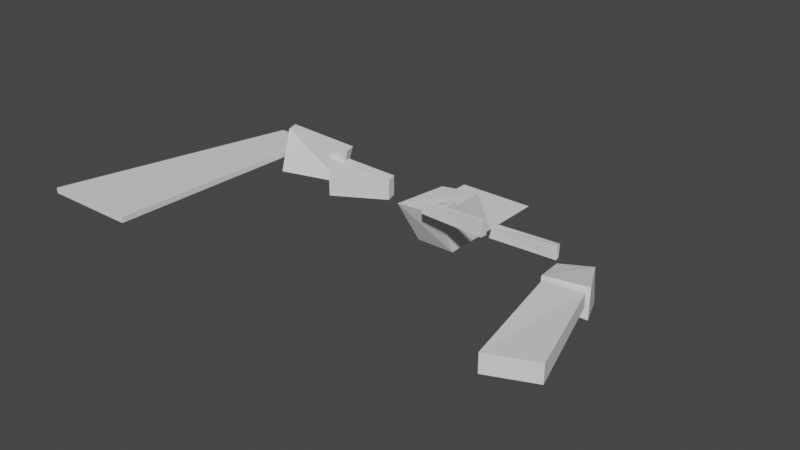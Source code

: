 # Source: map.blend  (saved by Blender 3.1.7; exported with 4.5.12 LTS)
import bpy
from mathutils import Matrix  # noqa: F401  (used for matrix-valued properties, if any)

bpy.ops.wm.read_factory_settings(use_empty=True)
scene = bpy.context.scene
scene.name = 'Scene'

# ---- collections
col_collection = bpy.data.collections.new('Collection'); scene.collection.children.link(col_collection)

# ---- world
world_world = bpy.data.worlds.new('World'); scene.world = world_world
world_world.use_nodes = True; world_world.node_tree.nodes.clear()
_N = world_world.node_tree.nodes; _L = world_world.node_tree.links
n0 = _N.new('ShaderNodeOutputWorld'); n0.name = 'World Output'; n0.location = (300, 300)
n1 = _N.new('ShaderNodeBackground'); n1.name = 'Background'; n1.location = (10, 300)
n1.inputs[0].default_value = (0.05088, 0.05088, 0.05088, 1.0)
_L.new(n1.outputs[0], n0.inputs[0])
n0.is_active_output = True
world_world.color = (0.05088, 0.05088, 0.05088)
world_world.use_sun_shadow = False
world_world.sun_shadow_jitter_overblur = 0.0

# ---- meshes
me_plane = bpy.data.meshes.new('Plane')
me_plane.from_pydata([(-0.9005, -0.9081, 0.0), (0.9156, -0.9081, 0.0), (-0.9005, 0.9081, 0.0), (0.9156, 0.9081, 0.0)], [], [(0, 1, 3, 2)])
_uv = me_plane.uv_layers.new(name='UVMap')
_uv.uv.foreach_set('vector', [0.0, 0.0, 1.0, 0.0, 1.0, 1.0, 0.0, 1.0])
me_plane.use_remesh_fix_poles = True
me_plane.use_remesh_preserve_attributes = False
me_plane.update()
me_cube_002 = bpy.data.meshes.new('Cube.002')
me_cube_002.from_pydata([(-0.3091, -1.527, -1.0), (-0.3091, 1.815, 6.347), (-0.3091, 7.751, -1.0), (-0.3091, 11.09, 6.347), (5.426, -1.527, -1.0), (5.462, 2.919, 6.087), (5.972, 7.751, -1.0), (6.496, 11.96, 6.347)], [], [(0, 1, 3, 2), (6, 7, 5, 4), (4, 5, 1, 0), (2, 6, 4, 0), (7, 3, 1, 5), (2, 3, 7, 6)])
_uv = me_cube_002.uv_layers.new(name='UVMap')
_uv.uv.foreach_set('vector', [0.375, 0.0, 0.625, 0.0, 0.625, 0.25, 0.375, 0.25, 0.375, 0.5, 0.625, 0.5, 0.625, 0.75, 0.375, 0.75, 0.375, 0.75, 0.625, 0.75, 0.625, 1.0, 0.375, 1.0, 0.125, 0.5, 0.375, 0.5, 0.375, 0.75, 0.125, 0.75, 0.625, 0.5, 0.875, 0.5, 0.875, 0.75, 0.625, 0.75, 0.375, 0.25, 0.625, 0.25, 0.625, 0.5, 0.375, 0.5])
me_cube_002.use_remesh_fix_poles = True
me_cube_002.use_remesh_preserve_attributes = False
me_cube_002.update()
me_cube_003 = bpy.data.meshes.new('Cube.003')
me_cube_003.from_pydata([(-0.8309, -3.023, -1.787), (-0.8309, -3.023, 1.262), (-1.359, -1.285, -1.787), (-1.359, -1.285, 1.262), (8.117, -0.1809, -2.784), (8.117, -0.1809, 3.233), (7.589, 1.557, -2.784), (7.589, 1.557, 3.233)], [], [(0, 1, 3, 2), (2, 3, 7, 6), (6, 7, 5, 4), (4, 5, 1, 0), (2, 6, 4, 0), (7, 3, 1, 5)])
_uv = me_cube_003.uv_layers.new(name='UVMap')
_uv.uv.foreach_set('vector', [0.375, 0.0, 0.625, 0.0, 0.625, 0.25, 0.375, 0.25, 0.375, 0.25, 0.625, 0.25, 0.625, 0.5, 0.375, 0.5, 0.375, 0.5, 0.625, 0.5, 0.625, 0.75, 0.375, 0.75, 0.375, 0.75, 0.625, 0.75, 0.625, 1.0, 0.375, 1.0, 0.125, 0.5, 0.375, 0.5, 0.375, 0.75, 0.125, 0.75, 0.625, 0.5, 0.875, 0.5, 0.875, 0.75, 0.625, 0.75])
me_cube_003.use_remesh_fix_poles = True
me_cube_003.use_remesh_preserve_attributes = False
me_cube_003.update()
me_cube_004 = bpy.data.meshes.new('Cube.004')
me_cube_004.from_pydata([(-1.626, -3.197, -3.165), (-3.236, -3.197, 2.193), (-2.154, -1.459, -3.165), (-3.764, -1.459, 2.193), (7.322, -0.3549, -3.007), (6.883, -1.779, 3.458), (6.794, 1.383, -3.007), (6.355, -0.04132, 3.458)], [], [(0, 1, 3, 2), (2, 3, 7, 6), (6, 7, 5, 4), (4, 5, 1, 0), (2, 6, 4, 0), (7, 3, 1, 5)])
_uv = me_cube_004.uv_layers.new(name='UVMap')
_uv.uv.foreach_set('vector', [0.375, 0.0, 0.625, 0.0, 0.625, 0.25, 0.375, 0.25, 0.375, 0.25, 0.625, 0.25, 0.625, 0.5, 0.375, 0.5, 0.375, 0.5, 0.625, 0.5, 0.625, 0.75, 0.375, 0.75, 0.375, 0.75, 0.625, 0.75, 0.625, 1.0, 0.375, 1.0, 0.125, 0.5, 0.375, 0.5, 0.375, 0.75, 0.125, 0.75, 0.625, 0.5, 0.875, 0.5, 0.875, 0.75, 0.625, 0.75])
me_cube_004.use_remesh_fix_poles = True
me_cube_004.use_remesh_preserve_attributes = False
me_cube_004.update()
me_cube_005 = bpy.data.meshes.new('Cube.005')
me_cube_005.from_pydata([(-7.253, -5.944, -3.594), (-7.253, -5.944, -2.806), (-9.437, 31.33, -1.604), (-9.437, 31.33, -0.8159), (-0.8371, -5.944, -3.594), (-0.8371, -5.944, -2.806), (4.458, 31.33, -1.604), (4.458, 31.33, -0.8159)], [], [(0, 1, 3, 2), (2, 3, 7, 6), (6, 7, 5, 4), (4, 5, 1, 0), (2, 6, 4, 0), (7, 3, 1, 5)])
_uv = me_cube_005.uv_layers.new(name='UVMap')
_uv.uv.foreach_set('vector', [0.375, 0.0, 0.625, 0.0, 0.625, 0.25, 0.375, 0.25, 0.375, 0.25, 0.625, 0.25, 0.625, 0.5, 0.375, 0.5, 0.375, 0.5, 0.625, 0.5, 0.625, 0.75, 0.375, 0.75, 0.375, 0.75, 0.625, 0.75, 0.625, 1.0, 0.375, 1.0, 0.125, 0.5, 0.375, 0.5, 0.375, 0.75, 0.125, 0.75, 0.625, 0.5, 0.875, 0.5, 0.875, 0.75, 0.625, 0.75])
me_cube_005.use_remesh_fix_poles = True
me_cube_005.use_remesh_preserve_attributes = False
me_cube_005.update()
me_cube_006 = bpy.data.meshes.new('Cube.006')
me_cube_006.from_pydata([(-0.3091, -4.611, -1.744), (-0.3091, -4.611, -1.121), (-0.3091, -0.8046, -1.744), (-0.3091, -0.8046, -1.121), (1.714, -3.463, -1.744), (1.388, -3.412, -1.408), (1.765, -0.5412, -1.744), (1.507, -0.5412, -1.121)], [], [(0, 1, 3, 2), (2, 3, 7, 6), (6, 7, 5, 4), (4, 5, 1, 0), (2, 6, 4, 0), (7, 3, 1, 5)])
_uv = me_cube_006.uv_layers.new(name='UVMap')
_uv.uv.foreach_set('vector', [0.375, 0.0, 0.625, 0.0, 0.625, 0.25, 0.375, 0.25, 0.375, 0.25, 0.625, 0.25, 0.625, 0.5, 0.375, 0.5, 0.375, 0.5, 0.625, 0.5, 0.625, 0.75, 0.375, 0.75, 0.375, 0.75, 0.625, 0.75, 0.625, 1.0, 0.375, 1.0, 0.125, 0.5, 0.375, 0.5, 0.375, 0.75, 0.125, 0.75, 0.625, 0.5, 0.875, 0.5, 0.875, 0.75, 0.625, 0.75])
me_cube_006.use_remesh_fix_poles = True
me_cube_006.use_remesh_preserve_attributes = False
me_cube_006.update()
me_cube_008 = bpy.data.meshes.new('Cube.008')
me_cube_008.from_pydata([(-5.065, -0.3566, -0.8766), (-5.045, -0.3364, 0.8564), (-5.261, 0.5527, -1.073), (-5.079, 0.3709, 0.8909), (5.26, -0.552, -1.072), (5.326, -0.6178, 1.138), (5.309, 0.6007, -1.121), (5.268, 0.5593, 1.079)], [], [(0, 1, 3, 2), (2, 3, 7, 6), (6, 7, 5, 4), (4, 5, 1, 0), (2, 6, 4, 0), (7, 3, 1, 5)])
_uv = me_cube_008.uv_layers.new(name='UVMap')
_uv.uv.foreach_set('vector', [0.375, 0.0, 0.625, 0.0, 0.625, 0.25, 0.375, 0.25, 0.375, 0.25, 0.625, 0.25, 0.625, 0.5, 0.375, 0.5, 0.375, 0.5, 0.625, 0.5, 0.625, 0.75, 0.375, 0.75, 0.375, 0.75, 0.625, 0.75, 0.625, 1.0, 0.375, 1.0, 0.125, 0.5, 0.375, 0.5, 0.375, 0.75, 0.125, 0.75, 0.625, 0.5, 0.875, 0.5, 0.875, 0.75, 0.625, 0.75])
me_cube_008.use_remesh_fix_poles = True
me_cube_008.use_remesh_preserve_attributes = False
me_cube_008.update()
me_cube_009 = bpy.data.meshes.new('Cube.009')
me_cube_009.from_pydata([(-5.25, -0.564, -1.25), (-4.863, -0.5389, 0.4164), (-5.508, 0.7754, -1.556), (-4.918, 0.5563, 0.4866), (5.084, -0.3554, -1.061), (5.194, -0.4794, 1.194), (5.001, 0.3143, -0.9746), (5.055, 0.3452, 1.018)], [], [(0, 1, 3, 2), (2, 3, 7, 6), (6, 7, 5, 4), (4, 5, 1, 0), (2, 6, 4, 0), (7, 3, 1, 5)])
_uv = me_cube_009.uv_layers.new(name='UVMap')
_uv.uv.foreach_set('vector', [0.375, 0.0, 0.625, 0.0, 0.625, 0.25, 0.375, 0.25, 0.375, 0.25, 0.625, 0.25, 0.625, 0.5, 0.375, 0.5, 0.375, 0.5, 0.625, 0.5, 0.625, 0.75, 0.375, 0.75, 0.375, 0.75, 0.625, 0.75, 0.625, 1.0, 0.375, 1.0, 0.125, 0.5, 0.375, 0.5, 0.375, 0.75, 0.125, 0.75, 0.625, 0.5, 0.875, 0.5, 0.875, 0.75, 0.625, 0.75])
me_cube_009.use_remesh_fix_poles = True
me_cube_009.use_remesh_preserve_attributes = False
me_cube_009.update()
me_cube_010 = bpy.data.meshes.new('Cube.010')
me_cube_010.from_pydata([(-2.503, -6.243, -2.663), (-2.533, -6.09, 1.159), (-4.322, 0.2822, -3.954), (-4.352, 0.4351, -0.6033), (3.624, -4.736, -3.479), (3.594, -4.583, 1.098), (0.3857, 2.456, -5.547), (-0.002013, 2.609, -0.5135)], [], [(0, 1, 3, 2), (2, 3, 7, 6), (6, 7, 5, 4), (4, 5, 1, 0), (2, 6, 4, 0), (7, 3, 1, 5)])
_uv = me_cube_010.uv_layers.new(name='UVMap')
_uv.uv.foreach_set('vector', [0.375, 0.0, 0.625, 0.0, 0.625, 0.25, 0.375, 0.25, 0.375, 0.25, 0.625, 0.25, 0.625, 0.5, 0.375, 0.5, 0.375, 0.5, 0.625, 0.5, 0.625, 0.75, 0.375, 0.75, 0.375, 0.75, 0.625, 0.75, 0.625, 1.0, 0.375, 1.0, 0.125, 0.5, 0.375, 0.5, 0.375, 0.75, 0.125, 0.75, 0.625, 0.5, 0.875, 0.5, 0.875, 0.75, 0.625, 0.75])
me_cube_010.use_remesh_fix_poles = True
me_cube_010.use_remesh_preserve_attributes = False
me_cube_010.update()
me_cube_011 = bpy.data.meshes.new('Cube.011')
me_cube_011.from_pydata([(1.765, -17.76, -1.0), (1.765, -17.76, 1.821), (-2.283, 0.865, -1.0), (-2.283, 0.865, 1.0), (8.389, -14.92, -1.0), (8.389, -14.92, 1.753), (3.013, 2.258, -1.468), (3.013, 2.258, 0.5323)], [], [(0, 1, 3, 2), (2, 3, 7, 6), (6, 7, 5, 4), (4, 5, 1, 0), (2, 6, 4, 0), (7, 3, 1, 5)])
_uv = me_cube_011.uv_layers.new(name='UVMap')
_uv.uv.foreach_set('vector', [0.375, 0.0, 0.625, 0.0, 0.625, 0.25, 0.375, 0.25, 0.375, 0.25, 0.625, 0.25, 0.625, 0.5, 0.375, 0.5, 0.375, 0.5, 0.625, 0.5, 0.625, 0.75, 0.375, 0.75, 0.375, 0.75, 0.625, 0.75, 0.625, 1.0, 0.375, 1.0, 0.125, 0.5, 0.375, 0.5, 0.375, 0.75, 0.125, 0.75, 0.625, 0.5, 0.875, 0.5, 0.875, 0.75, 0.625, 0.75])
me_cube_011.use_remesh_fix_poles = True
me_cube_011.use_remesh_preserve_attributes = False
me_cube_011.update()

# ---- objects
ob_plane = bpy.data.objects.new('Plane', me_plane)
ob_cube = bpy.data.objects.new('Cube', me_cube_002)
ob_cube_002 = bpy.data.objects.new('Cube.002', me_cube_003)
ob_cube_003 = bpy.data.objects.new('Cube.003', me_cube_004)
ob_cube_004 = bpy.data.objects.new('Cube.004', me_cube_005)
ob_cube_005 = bpy.data.objects.new('Cube.005', me_cube_006)
ob_cube_001 = bpy.data.objects.new('Cube.001', me_cube_008)
ob_cube_006 = bpy.data.objects.new('Cube.006', me_cube_009)
ob_cube_007 = bpy.data.objects.new('Cube.007', me_cube_010)
ob_cube_008 = bpy.data.objects.new('Cube.008', me_cube_011)

# ---- transforms, parenting, visibility, modifiers, constraints
ob_plane.location = (0.5704, 4.987e-08, 0.0)
ob_plane.rotation_euler = (0.0, -0.0, 3.142)
ob_plane.scale = (6.946, 5.737, 5.737)
ob_cube.location = (6.517, -6.737, 1.0)
ob_cube.rotation_euler = (0.0, -0.0, 3.142)
ob_cube_002.location = (-2.46, -20.56, 9.559)
ob_cube_002.rotation_euler = (0.0, -0.0, 3.142)
ob_cube_003.location = (-11.11, -22.46, 11.99)
ob_cube_003.rotation_euler = (0.0, -0.0, 3.142)
ob_cube_004.location = (-25.9, -22.41, 14.15)
ob_cube_004.rotation_euler = (0.0, -0.0, 3.142)
ob_cube_005.location = (6.517, -18.64, 9.091)
ob_cube_005.rotation_euler = (0.0, -0.0, 3.142)
ob_cube_001.location = (10.82, -20.06, 9.085)
ob_cube_006.location = (22.61, -20.06, 9.648)
ob_cube_007.location = (31.92, -20.4, 8.494)
ob_cube_008.location = (32.15, -27.87, 8.391)

# ---- collection membership
col_collection.objects.link(ob_plane)
col_collection.objects.link(ob_cube)
col_collection.objects.link(ob_cube_002)
col_collection.objects.link(ob_cube_003)
col_collection.objects.link(ob_cube_004)
col_collection.objects.link(ob_cube_005)
col_collection.objects.link(ob_cube_001)
col_collection.objects.link(ob_cube_006)
col_collection.objects.link(ob_cube_007)
col_collection.objects.link(ob_cube_008)

# ---- scene / render settings (as saved in the file)
scene.frame_start = 1; scene.frame_end = 250; scene.frame_set(1)
scene.render.engine = 'BLENDER_EEVEE_NEXT'
scene.cycles.sampling_pattern = 'TABULATED_SOBOL'
scene.cycles.use_light_tree = False
scene.view_settings.view_transform = 'Filmic'
bpy.context.view_layer.update()

# ---- added for rendering (the .blend has no active camera and no usable light): camera, sun
cam_auto = bpy.data.cameras.new('AutoCamera')
cam_auto.lens = 50.0
cam_auto.sensor_width = 36.0
cam_auto.clip_end = 1517.91
ob_auto_camera = bpy.data.objects.new('AutoCamera', cam_auto)
scene.collection.objects.link(ob_auto_camera)
ob_auto_camera.location = (91.5816, -128.054, 76.9165)
ob_auto_camera.rotation_euler = (1.09748, -7.21219e-08, 0.694738)
scene.camera = ob_auto_camera
light_auto_sun = bpy.data.lights.new('AutoSun', 'SUN')
light_auto_sun.energy = 3.0
light_auto_sun.angle = 0.0523599
ob_auto_sun = bpy.data.objects.new('AutoSun', light_auto_sun)
scene.collection.objects.link(ob_auto_sun)
ob_auto_sun.rotation_euler = (0.872665, 0.174533, 0.523599)
bpy.context.view_layer.update()
